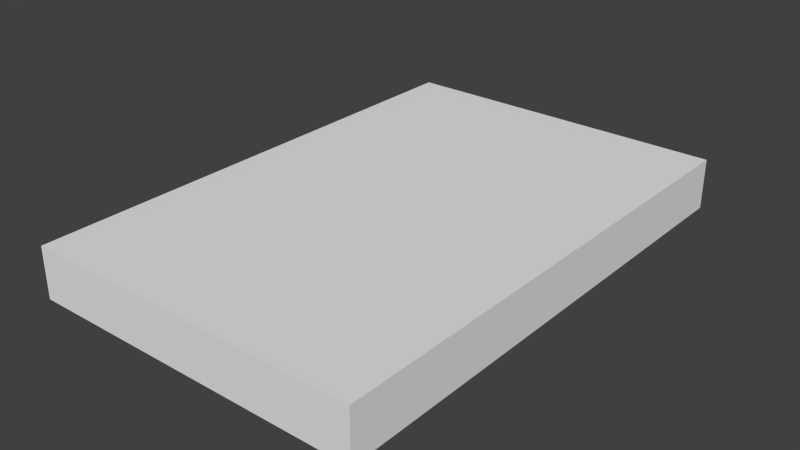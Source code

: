 # Source: Portal.blend  (saved by Blender 2.76.0; exported with 4.5.12 LTS)
import bpy
from mathutils import Matrix  # noqa: F401  (used for matrix-valued properties, if any)

bpy.ops.wm.read_factory_settings(use_empty=True)
scene = bpy.context.scene
scene.name = 'Scene'

# ---- collections
col_collection_1 = bpy.data.collections.new('Collection 1'); scene.collection.children.link(col_collection_1)

# ---- materials (node trees are filled in below, after node groups)
mat_material = bpy.data.materials.new('Material')
mat_material.alpha_threshold = 0.0
mat_material.use_transparent_shadow = False
mat_material.roughness = 0.5
mat_material.line_color = (0.0, 0.0, 0.0, 1.0)

# ---- material node trees

# ---- world
world_world = bpy.data.worlds.new('World'); scene.world = world_world
world_world.color = (0.05088, 0.05088, 0.05088)
world_world.use_sun_shadow = False
world_world.sun_shadow_jitter_overblur = 0.0
world_world.cycles.sampling_method = 'MANUAL'
world_world.cycles.sample_map_resolution = 256

# ---- meshes
me_cube = bpy.data.meshes.new('Cube')
me_cube.from_pydata([(1.0, -1.5, 4.843e-08), (1.0, -1.5, 0.3), (-1.0, -1.5, 0.3), (-1.0, -1.5, -3.092e-07), (1.0, 1.5, 4.061e-07), (1.0, 1.5, 0.3), (-1.0, 1.5, 0.3), (-1.0, 1.5, -7.078e-08)], [], [(0, 3, 2, 1), (4, 5, 6, 7), (0, 1, 5, 4), (1, 2, 6, 5), (2, 3, 7, 6), (4, 0, 3, 7)])
_uv = me_cube.uv_layers.new(name='UVMap')
_uv.uv.foreach_set('vector', [0.5, 0.5, 0.5, 0.5, 0.5, 0.5, 0.5, 0.5, 0.5, 0.5, 0.5, 0.5, 0.5, 0.5, 0.5, 0.5, 0.5, 0.5, 0.5, 0.5, 0.5, 0.5, 0.5, 0.5, 0.5, 0.5, 0.5, 0.5, 0.5, 0.5, 0.5, 0.5, 0.5, 0.5, 0.5, 0.5, 0.5, 0.5, 0.5, 0.5, -5.96e-08, 1.0, 0.0, -5.96e-08, 1.0, 0.0, 1.0, 1.0])
me_cube.materials.append(mat_material)
me_cube.use_remesh_preserve_volume = False
me_cube.use_remesh_preserve_attributes = False
me_cube.use_mirror_vertex_groups = False
me_cube.update()

# ---- objects
ob_portal = bpy.data.objects.new('Portal', me_cube)

# ---- transforms, parenting, visibility, modifiers, constraints
ob_portal.location = (0.0, 0.0, 0.0)
ob_portal.lock_rotations_4d = False
ob_portal.empty_display_type = 'ARROWS'
ob_portal.lineart.crease_threshold = 0.0

# ---- collection membership
col_collection_1.objects.link(ob_portal)

# ---- scene / render settings (as saved in the file)
scene.frame_start = 1; scene.frame_end = 250; scene.frame_set(32)
scene.render.engine = 'BLENDER_EEVEE_NEXT'
scene.render.resolution_percentage = 50
scene.render.dither_intensity = 0.0
scene.cycles.use_denoising = False
scene.cycles.samples = 10
scene.cycles.sampling_pattern = 'TABULATED_SOBOL'
scene.cycles.light_sampling_threshold = 0.0
scene.cycles.use_adaptive_sampling = False
scene.cycles.use_light_tree = False
scene.cycles.blur_glossy = 0.0
scene.cycles.pixel_filter_type = 'GAUSSIAN'
scene.cycles.sample_clamp_indirect = 0.0
scene.view_settings.view_transform = 'Standard'
bpy.context.view_layer.update()

# ---- added for rendering (the .blend has no active camera and no usable light): camera, sun
cam_auto = bpy.data.cameras.new('AutoCamera')
cam_auto.lens = 50.0
cam_auto.sensor_width = 36.0
cam_auto.clip_end = 1000.0
ob_auto_camera = bpy.data.objects.new('AutoCamera', cam_auto)
scene.collection.objects.link(ob_auto_camera)
ob_auto_camera.location = (3.34747, -4.01697, 2.82798)
ob_auto_camera.rotation_euler = (1.09748, -7.21219e-08, 0.694738)
scene.camera = ob_auto_camera
light_auto_sun = bpy.data.lights.new('AutoSun', 'SUN')
light_auto_sun.energy = 3.0
light_auto_sun.angle = 0.0523599
ob_auto_sun = bpy.data.objects.new('AutoSun', light_auto_sun)
scene.collection.objects.link(ob_auto_sun)
ob_auto_sun.rotation_euler = (0.872665, 0.174533, 0.523599)
bpy.context.view_layer.update()
